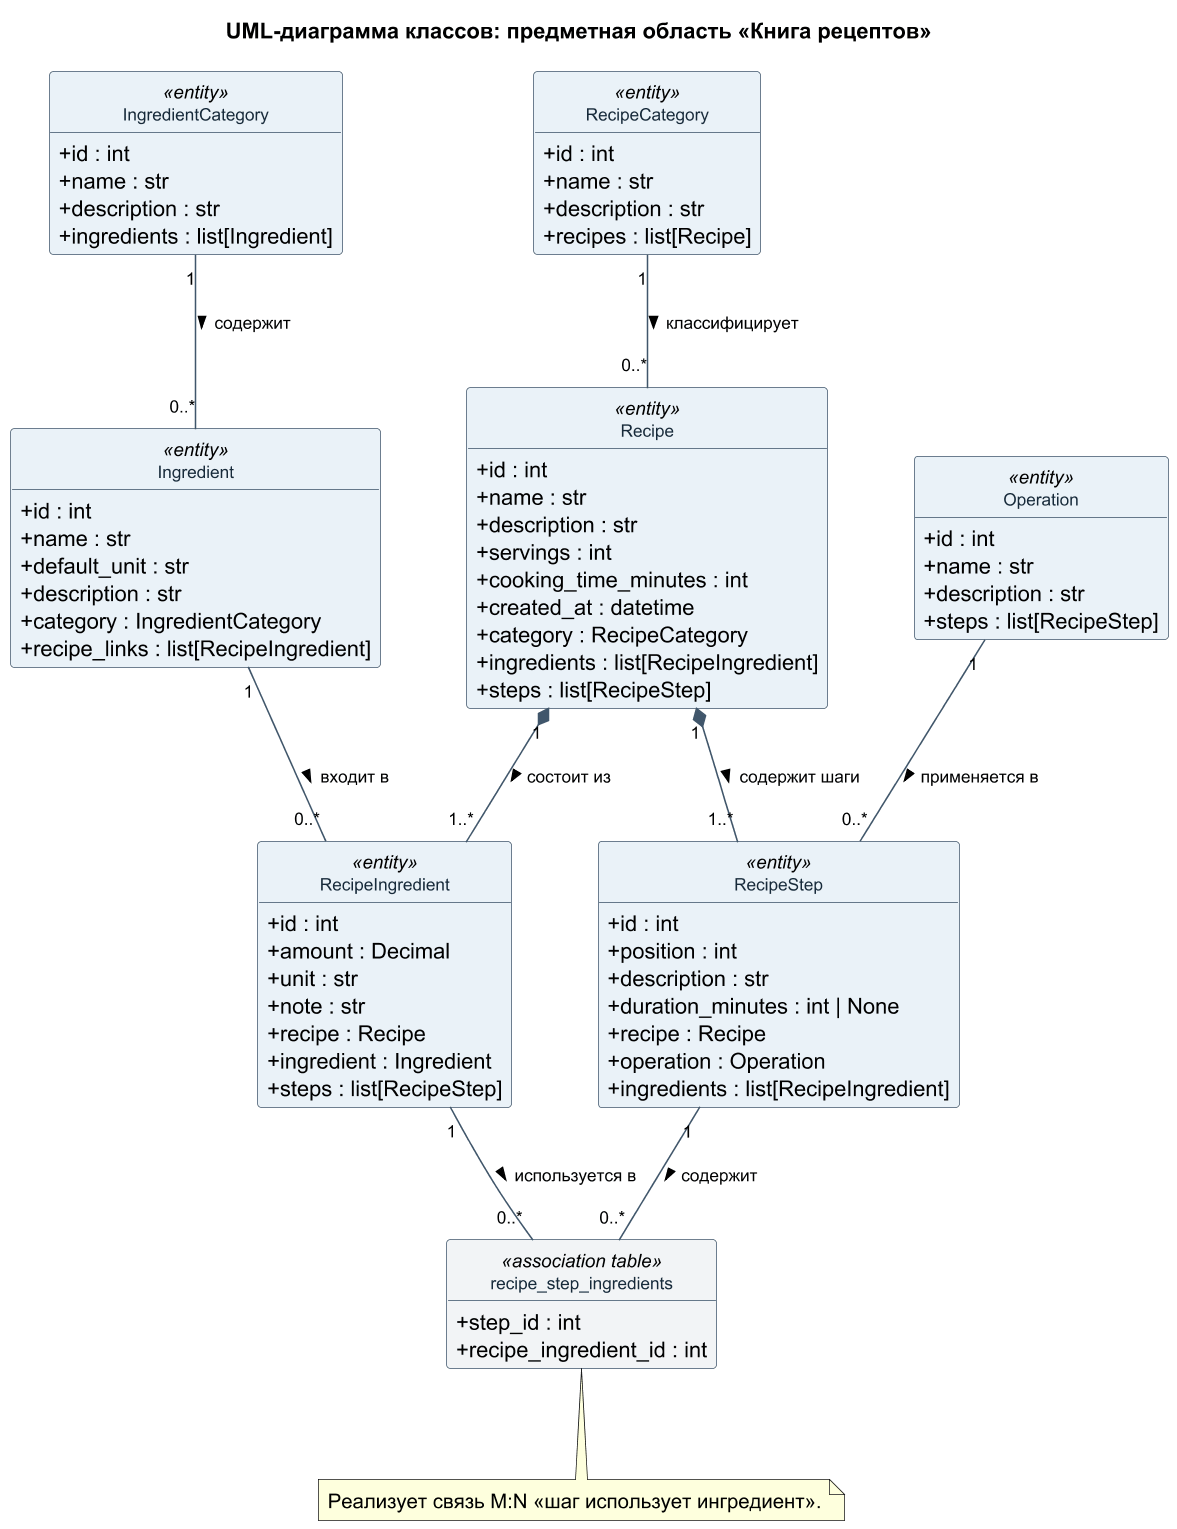

The diagram above was rendered by PlantUML. Its source (embedded in the PNG):
@startuml
skinparam dpi 150
skinparam shadowing false
skinparam classAttributeIconSize 0
skinparam nodesep 55
skinparam ranksep 70
skinparam ArrowFontSize 11
skinparam ArrowColor #40566B
skinparam class {
  BackgroundColor #FFFFFF
  BorderColor #40566B
  FontColor #172A3A
  FontSize 11
  HeaderFontSize 12
}
hide circle
hide empty members

title UML-диаграмма классов: предметная область «Книга рецептов»

class IngredientCategory <<entity>> #EAF2F8 {
  +id : int
  +name : str
  +description : str
  +ingredients : list[Ingredient]
}

class Ingredient <<entity>> #EAF2F8 {
  +id : int
  +name : str
  +default_unit : str
  +description : str
  +category : IngredientCategory
  +recipe_links : list[RecipeIngredient]
}

class RecipeCategory <<entity>> #EAF2F8 {
  +id : int
  +name : str
  +description : str
  +recipes : list[Recipe]
}

class Operation <<entity>> #EAF2F8 {
  +id : int
  +name : str
  +description : str
  +steps : list[RecipeStep]
}

class Recipe <<entity>> #EAF2F8 {
  +id : int
  +name : str
  +description : str
  +servings : int
  +cooking_time_minutes : int
  +created_at : datetime
  +category : RecipeCategory
  +ingredients : list[RecipeIngredient]
  +steps : list[RecipeStep]
}

class RecipeIngredient <<entity>> #EAF2F8 {
  +id : int
  +amount : Decimal
  +unit : str
  +note : str
  +recipe : Recipe
  +ingredient : Ingredient
  +steps : list[RecipeStep]
}

class RecipeStep <<entity>> #EAF2F8 {
  +id : int
  +position : int
  +description : str
  +duration_minutes : int | None
  +recipe : Recipe
  +operation : Operation
  +ingredients : list[RecipeIngredient]
}

class "recipe_step_ingredients" as RecipeStepIngredient <<association table>> #F2F4F6 {
  +step_id : int
  +recipe_ingredient_id : int
}

IngredientCategory "1" -- "0..*" Ingredient : содержит >
RecipeCategory "1" -- "0..*" Recipe : классифицирует >
Recipe "1" *-- "1..*" RecipeIngredient : состоит из >
Recipe "1" *-- "1..*" RecipeStep : содержит шаги >
Ingredient "1" -- "0..*" RecipeIngredient : входит в >
Operation "1" -- "0..*" RecipeStep : применяется в >
RecipeStep "1" -- "0..*" RecipeStepIngredient : содержит >
RecipeIngredient "1" -- "0..*" RecipeStepIngredient : используется в >

note bottom of RecipeStepIngredient
  Реализует связь M:N «шаг использует ингредиент».
end note

@enduml